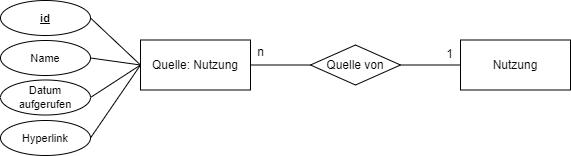

The diagram above was exported from draw.io. Its source (the exported page's mxGraphModel, read from the mxfile embedded in the PNG):
<mxGraphModel dx="1584" dy="283" grid="1" gridSize="10" guides="1" tooltips="1" connect="1" arrows="1" fold="1" page="0" pageScale="1" pageWidth="827" pageHeight="1169" background="none" math="0" shadow="0">
  <root>
    <mxCell id="0" />
    <mxCell id="1" parent="0" />
    <mxCell id="jJaEkpYB8JlKpb6unXMZ-151" value="Nutzung" style="html=1;whiteSpace=wrap;" parent="1" vertex="1">
      <mxGeometry x="170" y="559.5" width="110" height="50" as="geometry" />
    </mxCell>
    <mxCell id="jJaEkpYB8JlKpb6unXMZ-165" style="edgeStyle=none;shape=connector;rounded=0;orthogonalLoop=1;jettySize=auto;html=1;exitX=0;exitY=0.5;exitDx=0;exitDy=0;entryX=1;entryY=0.5;entryDx=0;entryDy=0;labelBackgroundColor=default;strokeColor=default;align=center;verticalAlign=middle;fontFamily=Helvetica;fontSize=12;fontColor=default;endArrow=none;endFill=0;" parent="1" source="jJaEkpYB8JlKpb6unXMZ-154" target="jJaEkpYB8JlKpb6unXMZ-162" edge="1">
      <mxGeometry relative="1" as="geometry" />
    </mxCell>
    <mxCell id="jJaEkpYB8JlKpb6unXMZ-154" value="Quelle: Nutzung" style="html=1;whiteSpace=wrap;" parent="1" vertex="1">
      <mxGeometry x="-150" y="559.5" width="110" height="50" as="geometry" />
    </mxCell>
    <mxCell id="jJaEkpYB8JlKpb6unXMZ-156" style="edgeStyle=none;shape=connector;rounded=0;orthogonalLoop=1;jettySize=auto;html=1;exitX=0;exitY=0.5;exitDx=0;exitDy=0;entryX=1;entryY=0.5;entryDx=0;entryDy=0;labelBackgroundColor=default;strokeColor=default;align=center;verticalAlign=middle;fontFamily=Helvetica;fontSize=12;fontColor=default;endArrow=none;endFill=0;" parent="1" source="jJaEkpYB8JlKpb6unXMZ-155" target="jJaEkpYB8JlKpb6unXMZ-154" edge="1">
      <mxGeometry relative="1" as="geometry" />
    </mxCell>
    <mxCell id="jJaEkpYB8JlKpb6unXMZ-159" value="n" style="edgeLabel;html=1;align=center;verticalAlign=middle;resizable=0;points=[];fontSize=12;fontFamily=Helvetica;fontColor=default;" parent="jJaEkpYB8JlKpb6unXMZ-156" vertex="1" connectable="0">
      <mxGeometry x="-0.1376" y="1" relative="1" as="geometry">
        <mxPoint x="-25" y="-14" as="offset" />
      </mxGeometry>
    </mxCell>
    <mxCell id="jJaEkpYB8JlKpb6unXMZ-157" style="edgeStyle=none;shape=connector;rounded=0;orthogonalLoop=1;jettySize=auto;html=1;exitX=1;exitY=0.5;exitDx=0;exitDy=0;labelBackgroundColor=default;strokeColor=default;align=center;verticalAlign=middle;fontFamily=Helvetica;fontSize=12;fontColor=default;endArrow=none;endFill=0;entryX=0;entryY=0.5;entryDx=0;entryDy=0;" parent="1" source="jJaEkpYB8JlKpb6unXMZ-155" target="jJaEkpYB8JlKpb6unXMZ-151" edge="1">
      <mxGeometry relative="1" as="geometry">
        <mxPoint x="-95.20689655172418" y="400" as="targetPoint" />
      </mxGeometry>
    </mxCell>
    <mxCell id="jJaEkpYB8JlKpb6unXMZ-158" value="1" style="edgeLabel;html=1;align=center;verticalAlign=middle;resizable=0;points=[];fontSize=12;fontFamily=Helvetica;fontColor=default;" parent="jJaEkpYB8JlKpb6unXMZ-157" vertex="1" connectable="0">
      <mxGeometry x="0.168" y="1" relative="1" as="geometry">
        <mxPoint x="14" y="-10" as="offset" />
      </mxGeometry>
    </mxCell>
    <mxCell id="jJaEkpYB8JlKpb6unXMZ-155" value="Quelle von" style="rhombus;whiteSpace=wrap;html=1;" parent="1" vertex="1">
      <mxGeometry x="20" y="564.5" width="90" height="40" as="geometry" />
    </mxCell>
    <mxCell id="jJaEkpYB8JlKpb6unXMZ-166" style="edgeStyle=none;shape=connector;rounded=0;orthogonalLoop=1;jettySize=auto;html=1;exitX=1;exitY=0.5;exitDx=0;exitDy=0;labelBackgroundColor=default;strokeColor=default;align=center;verticalAlign=middle;fontFamily=Helvetica;fontSize=12;fontColor=default;endArrow=none;endFill=0;entryX=0;entryY=0.5;entryDx=0;entryDy=0;" parent="1" source="jJaEkpYB8JlKpb6unXMZ-161" target="jJaEkpYB8JlKpb6unXMZ-154" edge="1">
      <mxGeometry relative="1" as="geometry">
        <mxPoint x="-100.00000000000023" y="639.9999999999998" as="targetPoint" />
      </mxGeometry>
    </mxCell>
    <mxCell id="jJaEkpYB8JlKpb6unXMZ-161" value="Name" style="ellipse;whiteSpace=wrap;html=1;fontSize=11;" parent="1" vertex="1">
      <mxGeometry x="-290" y="560" width="90" height="35" as="geometry" />
    </mxCell>
    <mxCell id="jJaEkpYB8JlKpb6unXMZ-162" value="id" style="ellipse;whiteSpace=wrap;html=1;fontSize=11;fontStyle=5" parent="1" vertex="1">
      <mxGeometry x="-290" y="520" width="90" height="35" as="geometry" />
    </mxCell>
    <mxCell id="jJaEkpYB8JlKpb6unXMZ-167" style="edgeStyle=none;shape=connector;rounded=0;orthogonalLoop=1;jettySize=auto;html=1;exitX=1;exitY=0.5;exitDx=0;exitDy=0;entryX=0;entryY=0.5;entryDx=0;entryDy=0;labelBackgroundColor=default;strokeColor=default;align=center;verticalAlign=middle;fontFamily=Helvetica;fontSize=12;fontColor=default;endArrow=none;endFill=0;" parent="1" source="jJaEkpYB8JlKpb6unXMZ-163" target="jJaEkpYB8JlKpb6unXMZ-154" edge="1">
      <mxGeometry relative="1" as="geometry" />
    </mxCell>
    <mxCell id="jJaEkpYB8JlKpb6unXMZ-163" value="Datum aufgerufen" style="ellipse;whiteSpace=wrap;html=1;fontSize=11;" parent="1" vertex="1">
      <mxGeometry x="-290" y="599.5" width="90" height="35" as="geometry" />
    </mxCell>
    <mxCell id="jJaEkpYB8JlKpb6unXMZ-168" style="edgeStyle=none;shape=connector;rounded=0;orthogonalLoop=1;jettySize=auto;html=1;exitX=1;exitY=0.5;exitDx=0;exitDy=0;entryX=0;entryY=0.5;entryDx=0;entryDy=0;labelBackgroundColor=default;strokeColor=default;align=center;verticalAlign=middle;fontFamily=Helvetica;fontSize=12;fontColor=default;endArrow=none;endFill=0;" parent="1" source="jJaEkpYB8JlKpb6unXMZ-164" target="jJaEkpYB8JlKpb6unXMZ-154" edge="1">
      <mxGeometry relative="1" as="geometry" />
    </mxCell>
    <mxCell id="jJaEkpYB8JlKpb6unXMZ-164" value="Hyperlink" style="ellipse;whiteSpace=wrap;html=1;fontSize=11;" parent="1" vertex="1">
      <mxGeometry x="-290" y="640" width="90" height="35" as="geometry" />
    </mxCell>
  </root>
</mxGraphModel>